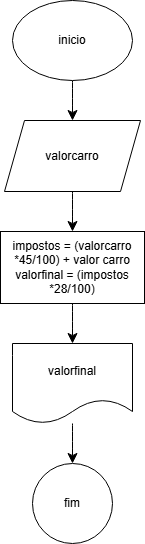

The diagram above was exported from draw.io. Its source (the exported page's mxGraphModel, read from the mxfile embedded in the PNG):
<mxGraphModel dx="778" dy="918" grid="0" gridSize="10" guides="1" tooltips="1" connect="1" arrows="1" fold="1" page="0" pageScale="1" pageWidth="827" pageHeight="1169" math="0" shadow="0">
  <root>
    <mxCell id="0" />
    <mxCell id="1" parent="0" />
    <mxCell id="A-XWqW1KCLLjEYqKlWBk-3" value="" style="edgeStyle=none;curved=1;rounded=0;orthogonalLoop=1;jettySize=auto;html=1;fontSize=12;startSize=8;endSize=8;" edge="1" parent="1" source="A-XWqW1KCLLjEYqKlWBk-1" target="A-XWqW1KCLLjEYqKlWBk-2">
      <mxGeometry relative="1" as="geometry" />
    </mxCell>
    <mxCell id="A-XWqW1KCLLjEYqKlWBk-1" value="inicio" style="ellipse;whiteSpace=wrap;html=1;" vertex="1" parent="1">
      <mxGeometry x="205" y="-42" width="120" height="80" as="geometry" />
    </mxCell>
    <mxCell id="A-XWqW1KCLLjEYqKlWBk-5" value="" style="edgeStyle=none;curved=1;rounded=0;orthogonalLoop=1;jettySize=auto;html=1;fontSize=12;startSize=8;endSize=8;" edge="1" parent="1" source="A-XWqW1KCLLjEYqKlWBk-2" target="A-XWqW1KCLLjEYqKlWBk-4">
      <mxGeometry relative="1" as="geometry" />
    </mxCell>
    <mxCell id="A-XWqW1KCLLjEYqKlWBk-2" value="valorcarro" style="shape=parallelogram;perimeter=parallelogramPerimeter;whiteSpace=wrap;html=1;fixedSize=1;" vertex="1" parent="1">
      <mxGeometry x="197" y="78" width="136" height="71" as="geometry" />
    </mxCell>
    <mxCell id="A-XWqW1KCLLjEYqKlWBk-8" value="" style="edgeStyle=none;curved=1;rounded=0;orthogonalLoop=1;jettySize=auto;html=1;fontSize=12;startSize=8;endSize=8;" edge="1" parent="1" source="A-XWqW1KCLLjEYqKlWBk-4" target="A-XWqW1KCLLjEYqKlWBk-7">
      <mxGeometry relative="1" as="geometry" />
    </mxCell>
    <mxCell id="A-XWqW1KCLLjEYqKlWBk-4" value="&lt;div&gt;impostos = (valorcarro *45/100) + valor carro&lt;/div&gt;&lt;div&gt;valorfinal = (impostos *28/100)&lt;/div&gt;" style="whiteSpace=wrap;html=1;" vertex="1" parent="1">
      <mxGeometry x="193" y="189" width="144" height="72" as="geometry" />
    </mxCell>
    <mxCell id="A-XWqW1KCLLjEYqKlWBk-10" value="" style="edgeStyle=none;curved=1;rounded=0;orthogonalLoop=1;jettySize=auto;html=1;fontSize=12;startSize=8;endSize=8;" edge="1" parent="1" source="A-XWqW1KCLLjEYqKlWBk-7" target="A-XWqW1KCLLjEYqKlWBk-9">
      <mxGeometry relative="1" as="geometry" />
    </mxCell>
    <mxCell id="A-XWqW1KCLLjEYqKlWBk-7" value="valorfinal" style="shape=document;whiteSpace=wrap;html=1;boundedLbl=1;" vertex="1" parent="1">
      <mxGeometry x="205" y="301" width="120" height="80" as="geometry" />
    </mxCell>
    <mxCell id="A-XWqW1KCLLjEYqKlWBk-9" value="fim" style="ellipse;whiteSpace=wrap;html=1;" vertex="1" parent="1">
      <mxGeometry x="225" y="421" width="80" height="80" as="geometry" />
    </mxCell>
  </root>
</mxGraphModel>